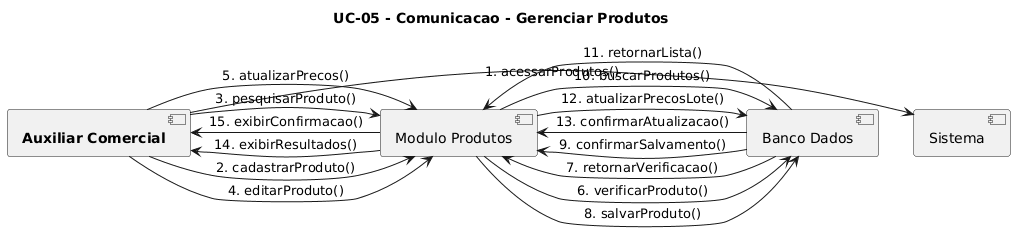

The diagram above was rendered by PlantUML. Its source (embedded in the PNG):
@startuml
title UC-05 - Comunicacao - Gerenciar Produtos

[**Auxiliar Comercial**] -> [Sistema]: 1. acessarProdutos()
[**Auxiliar Comercial**] -> [Modulo Produtos]: 2. cadastrarProduto()
[**Auxiliar Comercial**] -> [Modulo Produtos]: 3. pesquisarProduto()
[**Auxiliar Comercial**] -> [Modulo Produtos]: 4. editarProduto()
[**Auxiliar Comercial**] -> [Modulo Produtos]: 5. atualizarPrecos()

[Modulo Produtos] -> [Banco Dados]: 6. verificarProduto()
[Banco Dados] -> [Modulo Produtos]: 7. retornarVerificacao()

[Modulo Produtos] -> [Banco Dados]: 8. salvarProduto()
[Banco Dados] -> [Modulo Produtos]: 9. confirmarSalvamento()

[Modulo Produtos] -> [Banco Dados]: 10. buscarProdutos()
[Banco Dados] -> [Modulo Produtos]: 11. retornarLista()

[Modulo Produtos] -> [Banco Dados]: 12. atualizarPrecosLote()
[Banco Dados] -> [Modulo Produtos]: 13. confirmarAtualizacao()

[Modulo Produtos] -> [**Auxiliar Comercial**]: 14. exibirResultados()
[Modulo Produtos] -> [**Auxiliar Comercial**]: 15. exibirConfirmacao()
@enduml